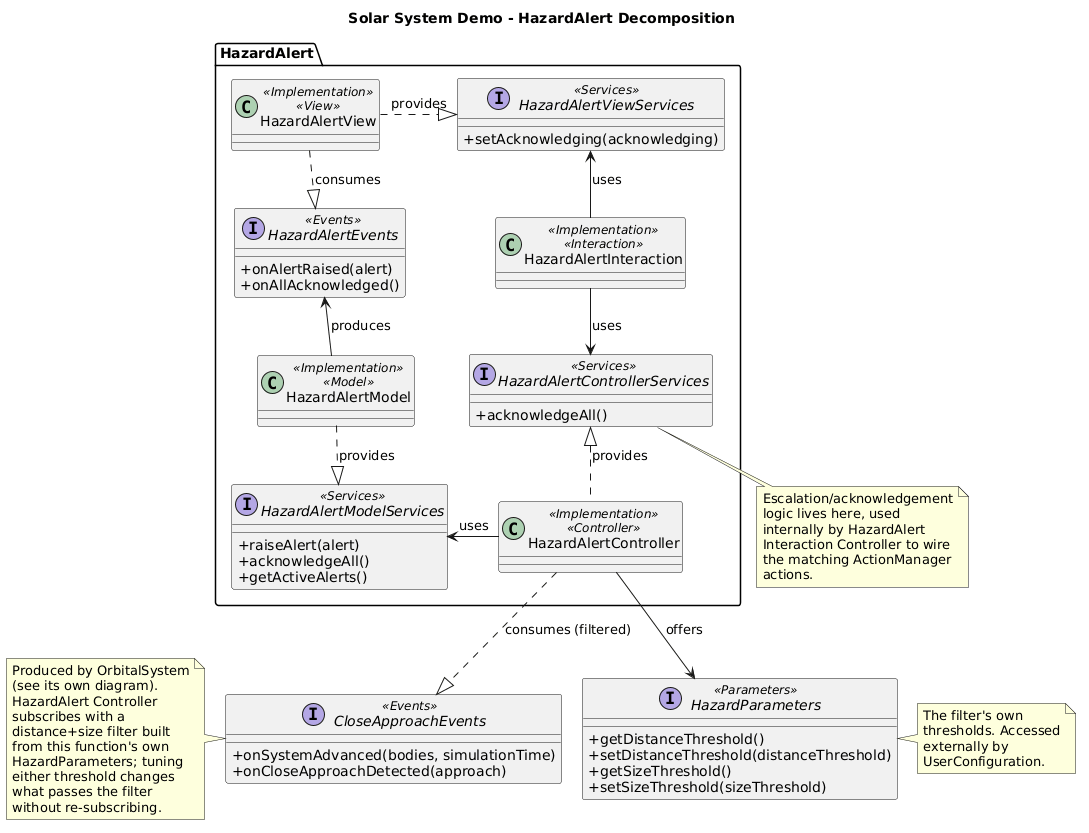

The diagram above was rendered by PlantUML. Its source (embedded in the PNG):
@startuml
title Solar System Demo - HazardAlert Decomposition

skinparam classAttributeIconSize 0
skinparam nodesep 20
skinparam ranksep 40

package "HazardAlert" {
  interface HazardAlertEvents <<Events>> {
    +onAlertRaised(alert)
    +onAllAcknowledged()
  }
  interface HazardAlertModelServices <<Services>> {
    +raiseAlert(alert)
    +acknowledgeAll()
    +getActiveAlerts()
  }
  interface HazardAlertViewServices <<Services>> {
    +setAcknowledging(acknowledging)
  }
  interface HazardAlertControllerServices <<Services>> {
    +acknowledgeAll()
  }

  class HazardAlertModel <<Implementation>> <<Model>>
  class HazardAlertView <<Implementation>> <<View>>
  class HazardAlertController <<Implementation>> <<Controller>>
  class HazardAlertInteraction <<Implementation>> <<Interaction>>

  HazardAlertModel .d.|> HazardAlertModelServices : provides
  HazardAlertController -l-> HazardAlertModelServices : uses

  HazardAlertView .r.|> HazardAlertViewServices : provides
  HazardAlertInteraction -u-> HazardAlertViewServices : uses

  HazardAlertController .u.|> HazardAlertControllerServices : provides
  HazardAlertInteraction -d-> HazardAlertControllerServices : uses

  HazardAlertModel -u-> HazardAlertEvents : produces
  HazardAlertView .d.|> HazardAlertEvents : consumes
}

interface CloseApproachEvents <<Events>> {
  +onSystemAdvanced(bodies, simulationTime)
  +onCloseApproachDetected(approach)
}
interface HazardParameters <<Parameters>> {
  +getDistanceThreshold()
  +setDistanceThreshold(distanceThreshold)
  +getSizeThreshold()
  +setSizeThreshold(sizeThreshold)
}

HazardAlertController .d.|> CloseApproachEvents : consumes (filtered)
HazardAlertController -d-> HazardParameters : offers

note left of CloseApproachEvents
  Produced by OrbitalSystem
  (see its own diagram).
  HazardAlert Controller
  subscribes with a
  distance+size filter built
  from this function's own
  HazardParameters; tuning
  either threshold changes
  what passes the filter
  without re-subscribing.
end note

note right of HazardParameters
  The filter's own
  thresholds. Accessed
  externally by
  UserConfiguration.
end note

note bottom of HazardAlertControllerServices
  Escalation/acknowledgement
  logic lives here, used
  internally by HazardAlert
  Interaction Controller to wire
  the matching ActionManager
  actions.
end note

@enduml